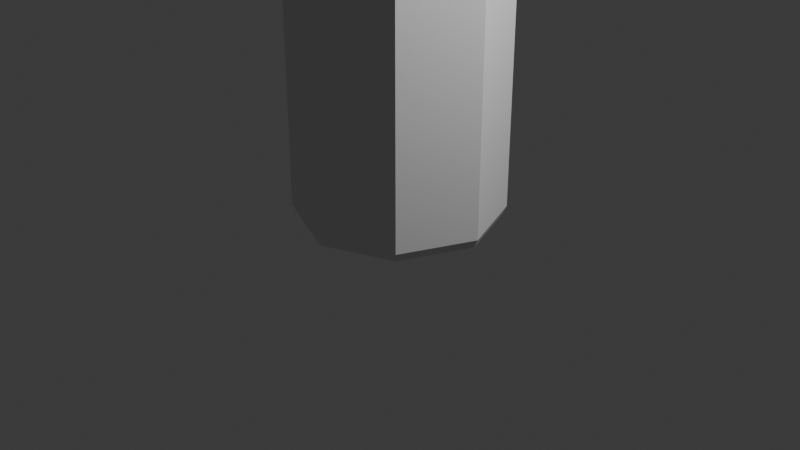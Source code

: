 # Source: vaso_precipitado.blend  (saved by Blender 4.0.36; exported with 4.5.12 LTS)
import bpy
from mathutils import Matrix  # noqa: F401  (used for matrix-valued properties, if any)

bpy.ops.wm.read_factory_settings(use_empty=True)
scene = bpy.context.scene
scene.name = 'Scene'

# ---- collections
col_collection = bpy.data.collections.new('Collection'); scene.collection.children.link(col_collection)

# ---- world
world_world = bpy.data.worlds.new('World'); scene.world = world_world
world_world.use_nodes = True; world_world.node_tree.nodes.clear()
_N = world_world.node_tree.nodes; _L = world_world.node_tree.links
n0 = _N.new('ShaderNodeOutputWorld'); n0.name = 'World Output'; n0.location = (300, 300)
n1 = _N.new('ShaderNodeBackground'); n1.name = 'Background'; n1.location = (10, 300)
n1.inputs[0].default_value = (0.05088, 0.05088, 0.05088, 1.0)
_L.new(n1.outputs[0], n0.inputs[0])
n0.is_active_output = True
world_world.color = (0.05088, 0.05088, 0.05088)
world_world.use_sun_shadow = False
world_world.sun_shadow_jitter_overblur = 0.0

# ---- cameras
cam_camera = bpy.data.cameras.new('Camera')
cam_camera.clip_end = 100.0
cam_camera.ortho_scale = 7.314

# ---- lights
light_light = bpy.data.lights.new('Light', 'POINT')
light_light.transmission_factor = 0.0
light_light.use_soft_falloff = False
light_light.energy = 1000.0
light_light.shadow_soft_size = 0.1
light_light.shadow_maximum_resolution = 0.006
light_light.use_absolute_resolution = True

# ---- meshes
me_cylinder = bpy.data.meshes.new('Cylinder')
me_cylinder.from_pydata([(-1.61e-09, 1.314, 1.756), (0.9291, 0.9291, 1.756), (1.314, 0.0, 1.756), (0.9291, -0.9291, 1.756), (-1.61e-09, -1.314, 1.756), (-0.9291, -0.8397, 1.756), (-1.447, 2.466e-08, 1.572), (-0.9291, 0.8397, 1.756), (0.0, 1.081, 1.605), (0.7641, 0.7641, 1.605), (1.081, 0.0, 1.605), (0.7641, -0.7641, 1.605), (0.0, -1.081, 1.605), (-0.7641, -0.7641, 1.605), (-1.142, 1.233e-08, 1.513), (-0.7641, 0.7641, 1.605), (0.7641, 0.7641, 1.384), (1.081, 0.0, 1.384), (0.7641, -0.7641, 1.384), (0.0, -1.081, 1.384), (-0.7641, -0.7641, 1.384), (-1.081, 0.0, 1.384), (-0.7641, 0.7641, 1.384), (0.0, 1.081, 1.384), (0.0, 0.9423, -1.081), (0.0, 1.081, -0.9528), (0.0, 1.04, -1.043), (0.6663, 0.6663, -1.081), (0.7641, 0.7641, -0.9528), (0.7354, 0.7354, -1.043), (0.9423, 0.0, -1.081), (1.081, 0.0, -0.9528), (1.04, 0.0, -1.043), (0.6663, -0.6663, -1.081), (0.7641, -0.7641, -0.9528), (0.7354, -0.7354, -1.043), (0.0, -0.9423, -1.081), (0.0, -1.081, -0.9528), (0.0, -1.04, -1.043), (-0.6663, -0.6663, -1.081), (-0.7641, -0.7641, -0.9528), (-0.7354, -0.7354, -1.043), (-0.9423, 0.0, -1.081), (-1.081, 0.0, -0.9528), (-1.04, 0.0, -1.043), (-0.6663, 0.6663, -1.081), (-0.7641, 0.7641, -0.9528), (-0.7354, 0.7354, -1.043)], [], [(8, 0, 1, 9), (9, 1, 2, 10), (10, 2, 3, 11), (11, 3, 4, 12), (12, 4, 5, 13), (13, 5, 6, 14), (14, 6, 7, 15), (15, 7, 0, 8), (46, 22, 23, 25), (22, 15, 8, 23), (21, 14, 15, 22), (20, 13, 14, 21), (19, 12, 13, 20), (18, 11, 12, 19), (17, 10, 11, 18), (16, 9, 10, 17), (23, 8, 9, 16), (24, 27, 30, 33, 36, 39, 42, 45), (31, 17, 18, 34), (34, 18, 19, 37), (37, 19, 20, 40), (40, 20, 21, 43), (43, 21, 22, 46), (28, 16, 17, 31), (25, 28, 29, 26), (26, 29, 27, 24), (28, 31, 32, 29), (29, 32, 30, 27), (31, 34, 35, 32), (32, 35, 33, 30), (34, 37, 38, 35), (35, 38, 36, 33), (37, 40, 41, 38), (38, 41, 39, 36), (40, 43, 44, 41), (41, 44, 42, 39), (43, 46, 47, 44), (44, 47, 45, 42), (46, 25, 26, 47), (47, 26, 24, 45), (25, 23, 16, 28)])
_uv = me_cylinder.uv_layers.new(name='UVMap')
_uv.uv.foreach_set('vector', [1.0, 0.9769, 1.0, 1.0, 0.875, 1.0, 0.875, 0.9769, 0.875, 0.9769, 0.875, 1.0, 0.75, 1.0, 0.75, 0.9769, 0.75, 0.9769, 0.75, 1.0, 0.625, 1.0, 0.625, 0.9769, 0.625, 0.9769, 0.625, 1.0, 0.5, 1.0, 0.5, 0.9769, 0.5, 0.9769, 0.5, 1.0, 0.375, 1.0, 0.375, 0.9769, 0.375, 0.9769, 0.375, 1.0, 0.25, 1.0, 0.25, 0.9769, 0.25, 0.9769, 0.25, 1.0, 0.125, 1.0, 0.125, 0.9769, 0.125, 0.9769, 0.125, 1.0, 0.0, 1.0, 0.0, 0.9769, 0.125, 0.523, 0.125, 0.9432, 0.0, 0.9432, 0.0, 0.523, 0.125, 0.9432, 0.125, 0.9769, 0.0, 0.9769, 0.0, 0.9432, 0.25, 0.9432, 0.25, 0.9769, 0.125, 0.9769, 0.125, 0.9432, 0.375, 0.9432, 0.375, 0.9769, 0.25, 0.9769, 0.25, 0.9432, 0.5, 0.9432, 0.5, 0.9769, 0.375, 0.9769, 0.375, 0.9432, 0.625, 0.9432, 0.625, 0.9769, 0.5, 0.9769, 0.5, 0.9432, 0.75, 0.9432, 0.75, 0.9769, 0.625, 0.9769, 0.625, 0.9432, 0.875, 0.9432, 0.875, 0.9769, 0.75, 0.9769, 0.75, 0.9432, 1.0, 0.9432, 1.0, 0.9769, 0.875, 0.9769, 0.875, 0.9432, 0.75, 0.4593, 0.898, 0.398, 0.9593, 0.25, 0.898, 0.102, 0.75, 0.04071, 0.602, 0.102, 0.5407, 0.25, 0.602, 0.398, 0.75, 0.523, 0.75, 0.9432, 0.625, 0.9432, 0.625, 0.523, 0.625, 0.523, 0.625, 0.9432, 0.5, 0.9432, 0.5, 0.523, 0.5, 0.523, 0.5, 0.9432, 0.375, 0.9432, 0.375, 0.523, 0.375, 0.523, 0.375, 0.9432, 0.25, 0.9432, 0.25, 0.523, 0.25, 0.523, 0.25, 0.9432, 0.125, 0.9432, 0.125, 0.523, 0.875, 0.523, 0.875, 0.9432, 0.75, 0.9432, 0.75, 0.523, 1.0, 0.523, 0.875, 0.523, 0.8773, 0.5, 0.9977, 0.5, 0.7532, 0.4887, 0.9165, 0.421, 0.898, 0.398, 0.75, 0.4593, 0.875, 0.523, 0.75, 0.523, 0.7523, 0.5, 0.8727, 0.5, 0.921, 0.4165, 0.9887, 0.2532, 0.9593, 0.25, 0.898, 0.398, 0.75, 0.523, 0.625, 0.523, 0.6273, 0.5, 0.7477, 0.5, 0.9887, 0.2468, 0.921, 0.08347, 0.898, 0.102, 0.9593, 0.25, 0.625, 0.523, 0.5, 0.523, 0.5023, 0.5, 0.6227, 0.5, 0.9165, 0.07898, 0.7532, 0.01132, 0.75, 0.04071, 0.898, 0.102, 0.5, 0.523, 0.375, 0.523, 0.3773, 0.5, 0.4977, 0.5, 0.7468, 0.01132, 0.5835, 0.07898, 0.602, 0.102, 0.75, 0.04071, 0.375, 0.523, 0.25, 0.523, 0.2523, 0.5, 0.3727, 0.5, 0.579, 0.08347, 0.5113, 0.2468, 0.5407, 0.25, 0.602, 0.102, 0.25, 0.523, 0.125, 0.523, 0.1273, 0.5, 0.2477, 0.5, 0.5113, 0.2532, 0.579, 0.4165, 0.602, 0.398, 0.5407, 0.25, 0.125, 0.523, 0.0, 0.523, 0.002343, 0.5, 0.1227, 0.5, 0.5835, 0.421, 0.7468, 0.4887, 0.75, 0.4593, 0.602, 0.398, 1.0, 0.523, 1.0, 0.9432, 0.875, 0.9432, 0.875, 0.523])
me_cylinder.update()

# ---- objects
ob_light = bpy.data.objects.new('Light', light_light)
ob_camera = bpy.data.objects.new('Camera', cam_camera)
ob_cylinder = bpy.data.objects.new('Cylinder', me_cylinder)

# ---- transforms, parenting, visibility, modifiers, constraints
ob_light.location = (4.076, 1.005, 5.904)
ob_light.rotation_euler = (0.6503, 0.05522, 1.866)
ob_light.lock_rotations_4d = False
ob_light.empty_display_type = 'ARROWS'
ob_light.color = (0.0, 0.0, 0.0, 0.0)
ob_light.lineart.crease_threshold = 0.0
ob_camera.location = (7.359, -6.926, 4.958)
ob_camera.rotation_euler = (1.109, 0.0, 0.8149)
ob_camera.lock_rotations_4d = False
ob_camera.empty_display_type = 'ARROWS'
ob_camera.color = (0.0, 0.0, 0.0, 0.0)
ob_camera.display_type = 'WIRE'
ob_camera.lineart.crease_threshold = 0.0
ob_cylinder.location = (0.0, 0.0, 1.111)
_m = ob_cylinder.modifiers.new('Solidify', 'SOLIDIFY')
_m.thickness = 0.05

# ---- collection membership
col_collection.objects.link(ob_light)
col_collection.objects.link(ob_camera)
col_collection.objects.link(ob_cylinder)

# ---- scene / render settings (as saved in the file)
scene.camera = ob_camera
scene.frame_start = 1; scene.frame_end = 250; scene.frame_set(1)
scene.render.engine = 'BLENDER_EEVEE_NEXT'
scene.cycles.sampling_pattern = 'TABULATED_SOBOL'
bpy.context.view_layer.update()

